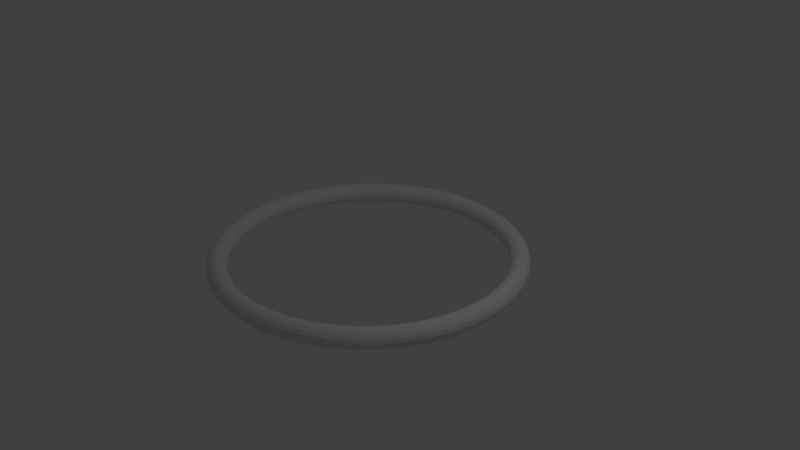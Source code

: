 # Source: ring.blend  (saved by Blender 2.78.0; exported with 4.5.12 LTS)
import bpy
from mathutils import Matrix  # noqa: F401  (used for matrix-valued properties, if any)

bpy.ops.wm.read_factory_settings(use_empty=True)
scene = bpy.context.scene
scene.name = 'Scene'

# ---- collections
col_collection_1 = bpy.data.collections.new('Collection 1'); scene.collection.children.link(col_collection_1)

# ---- world
world_world = bpy.data.worlds.new('World'); scene.world = world_world
world_world.color = (0.05088, 0.05088, 0.05088)
world_world.use_sun_shadow = False
world_world.sun_shadow_jitter_overblur = 0.0
world_world.cycles.sampling_method = 'MANUAL'

# ---- cameras
cam_camera = bpy.data.cameras.new('Camera')
cam_camera.clip_end = 100.0
cam_camera.lens = 35.0
cam_camera.sensor_width = 32.0
cam_camera.sensor_height = 18.0
cam_camera.ortho_scale = 7.314
cam_camera.dof.focus_distance = 0.0
cam_camera.dof.aperture_fstop = 128.0

# ---- lights
light_lamp = bpy.data.lights.new('Lamp', 'POINT')
light_lamp.transmission_factor = 0.0
light_lamp.cutoff_distance = 30.0
light_lamp.energy = 100.0
light_lamp.shadow_buffer_clip_start = 1.001
light_lamp.shadow_soft_size = 0.1
light_lamp.shadow_maximum_resolution = 0.006
light_lamp.use_absolute_resolution = True

# ---- meshes
me_torus_001 = bpy.data.meshes.new('Torus.001')
me_torus_001.from_pydata([(2.06, 0.0, 0.0), (2.05, 0.0, 0.04975), (2.022, 0.0, 0.09192), (1.98, 0.0, 0.1201), (1.93, 0.0, 0.13), (1.88, 0.0, 0.1201), (1.838, 0.0, 0.09192), (1.81, 0.0, 0.04975), (1.8, 0.0, 1.592e-17), (1.81, 0.0, -0.04975), (1.838, 0.0, -0.09192), (1.88, 0.0, -0.1201), (1.93, 0.0, -0.13), (1.98, 0.0, -0.1201), (2.022, 0.0, -0.09192), (2.05, 0.0, -0.04975), (2.041, 0.2805, 0.0), (2.031, 0.2792, 0.04975), (2.003, 0.2753, 0.09192), (1.961, 0.2696, 0.1201), (1.912, 0.2628, 0.13), (1.863, 0.256, 0.1201), (1.821, 0.2503, 0.09192), (1.793, 0.2464, 0.04975), (1.783, 0.2451, 1.592e-17), (1.793, 0.2464, -0.04975), (1.821, 0.2503, -0.09192), (1.863, 0.256, -0.1201), (1.912, 0.2628, -0.13), (1.961, 0.2696, -0.1201), (2.003, 0.2753, -0.09192), (2.031, 0.2792, -0.04975), (1.984, 0.5558, 0.0), (1.974, 0.5531, 0.04975), (1.947, 0.5455, 0.09192), (1.906, 0.5341, 0.1201), (1.858, 0.5207, 0.13), (1.811, 0.5073, 0.1201), (1.77, 0.4959, 0.09192), (1.743, 0.4883, 0.04975), (1.733, 0.4856, 1.592e-17), (1.743, 0.4883, -0.04975), (1.77, 0.4959, -0.09192), (1.811, 0.5073, -0.1201), (1.858, 0.5207, -0.13), (1.906, 0.5341, -0.1201), (1.947, 0.5455, -0.09192), (1.974, 0.5531, -0.04975), (1.889, 0.8207, 0.0), (1.88, 0.8168, 0.04975), (1.855, 0.8055, 0.09192), (1.816, 0.7887, 0.1201), (1.77, 0.7689, 0.13), (1.725, 0.7491, 0.1201), (1.686, 0.7323, 0.09192), (1.66, 0.7211, 0.04975), (1.651, 0.7171, 1.592e-17), (1.66, 0.7211, -0.04975), (1.686, 0.7323, -0.09192), (1.725, 0.7491, -0.1201), (1.77, 0.7689, -0.13), (1.816, 0.7887, -0.1201), (1.855, 0.8055, -0.09192), (1.88, 0.8168, -0.04975), (1.76, 1.07, 0.0), (1.752, 1.065, 0.04975), (1.728, 1.051, 0.09192), (1.692, 1.029, 0.1201), (1.649, 1.003, 0.13), (1.607, 0.9769, 0.1201), (1.57, 0.955, 0.09192), (1.546, 0.9404, 0.04975), (1.538, 0.9353, 1.592e-17), (1.546, 0.9404, -0.04975), (1.57, 0.955, -0.09192), (1.607, 0.9769, -0.1201), (1.649, 1.003, -0.13), (1.692, 1.029, -0.1201), (1.728, 1.051, -0.09192), (1.752, 1.065, -0.04975), (1.598, 1.3, 0.0), (1.59, 1.294, 0.04975), (1.568, 1.276, 0.09192), (1.536, 1.249, 0.1201), (1.497, 1.218, 0.13), (1.459, 1.187, 0.1201), (1.426, 1.16, 0.09192), (1.404, 1.142, 0.04975), (1.396, 1.136, 1.592e-17), (1.404, 1.142, -0.04975), (1.426, 1.16, -0.09192), (1.459, 1.187, -0.1201), (1.497, 1.218, -0.13), (1.536, 1.249, -0.1201), (1.568, 1.276, -0.09192), (1.59, 1.294, -0.04975), (1.406, 1.506, 0.0), (1.399, 1.498, 0.04975), (1.38, 1.478, 0.09192), (1.351, 1.447, 0.1201), (1.317, 1.411, 0.13), (1.283, 1.374, 0.1201), (1.255, 1.343, 0.09192), (1.235, 1.323, 0.04975), (1.229, 1.316, 1.592e-17), (1.235, 1.323, -0.04975), (1.255, 1.343, -0.09192), (1.283, 1.374, -0.1201), (1.317, 1.411, -0.13), (1.351, 1.447, -0.1201), (1.38, 1.478, -0.09192), (1.399, 1.498, -0.04975), (1.188, 1.683, 0.0), (1.182, 1.675, 0.04975), (1.166, 1.652, 0.09192), (1.142, 1.617, 0.1201), (1.113, 1.577, 0.13), (1.084, 1.536, 0.1201), (1.06, 1.502, 0.09192), (1.044, 1.479, 0.04975), (1.038, 1.471, 1.592e-17), (1.044, 1.479, -0.04975), (1.06, 1.502, -0.09192), (1.084, 1.536, -0.1201), (1.113, 1.577, -0.13), (1.142, 1.617, -0.1201), (1.166, 1.652, -0.09192), (1.182, 1.675, -0.04975), (0.9477, 1.829, 0.0), (0.9432, 1.82, 0.04975), (0.9302, 1.795, 0.09192), (0.9108, 1.758, 0.1201), (0.8879, 1.714, 0.13), (0.865, 1.669, 0.1201), (0.8456, 1.632, 0.09192), (0.8327, 1.607, 0.04975), (0.8281, 1.598, 1.592e-17), (0.8327, 1.607, -0.04975), (0.8456, 1.632, -0.09192), (0.865, 1.669, -0.1201), (0.8879, 1.714, -0.13), (0.9108, 1.758, -0.1201), (0.9302, 1.795, -0.09192), (0.9432, 1.82, -0.04975), (0.6899, 1.941, 0.0), (0.6865, 1.932, 0.04975), (0.6771, 1.905, 0.09192), (0.663, 1.865, 0.1201), (0.6463, 1.819, 0.13), (0.6297, 1.772, 0.1201), (0.6155, 1.732, 0.09192), (0.6061, 1.705, 0.04975), (0.6028, 1.696, 1.592e-17), (0.6061, 1.705, -0.04975), (0.6155, 1.732, -0.09192), (0.6297, 1.772, -0.1201), (0.6463, 1.819, -0.13), (0.663, 1.865, -0.1201), (0.6771, 1.905, -0.09192), (0.6865, 1.932, -0.04975), (0.4191, 2.017, 0.0), (0.4171, 2.007, 0.04975), (0.4114, 1.98, 0.09192), (0.4028, 1.938, 0.1201), (0.3927, 1.89, 0.13), (0.3825, 1.841, 0.1201), (0.374, 1.8, 0.09192), (0.3682, 1.772, 0.04975), (0.3662, 1.762, 1.592e-17), (0.3682, 1.772, -0.04975), (0.374, 1.8, -0.09192), (0.3825, 1.841, -0.1201), (0.3927, 1.89, -0.13), (0.4028, 1.938, -0.1201), (0.4114, 1.98, -0.09192), (0.4171, 2.007, -0.04975), (0.1406, 2.055, 0.0), (0.1399, 2.045, 0.04975), (0.138, 2.017, 0.09192), (0.1351, 1.975, 0.1201), (0.1317, 1.925, 0.13), (0.1283, 1.876, 0.1201), (0.1254, 1.834, 0.09192), (0.1235, 1.806, 0.04975), (0.1228, 1.796, 1.592e-17), (0.1235, 1.806, -0.04975), (0.1254, 1.834, -0.09192), (0.1283, 1.876, -0.1201), (0.1317, 1.925, -0.13), (0.1351, 1.975, -0.1201), (0.138, 2.017, -0.09192), (0.1399, 2.045, -0.04975), (-0.1406, 2.055, 0.0), (-0.1399, 2.045, 0.04975), (-0.138, 2.017, 0.09192), (-0.1351, 1.975, 0.1201), (-0.1317, 1.925, 0.13), (-0.1283, 1.876, 0.1201), (-0.1254, 1.834, 0.09192), (-0.1235, 1.806, 0.04975), (-0.1228, 1.796, 1.592e-17), (-0.1235, 1.806, -0.04975), (-0.1254, 1.834, -0.09192), (-0.1283, 1.876, -0.1201), (-0.1317, 1.925, -0.13), (-0.1351, 1.975, -0.1201), (-0.138, 2.017, -0.09192), (-0.1399, 2.045, -0.04975), (-0.4191, 2.017, 0.0), (-0.4171, 2.007, 0.04975), (-0.4114, 1.98, 0.09192), (-0.4028, 1.938, 0.1201), (-0.3927, 1.89, 0.13), (-0.3825, 1.841, 0.1201), (-0.374, 1.8, 0.09192), (-0.3682, 1.772, 0.04975), (-0.3662, 1.762, 1.592e-17), (-0.3682, 1.772, -0.04975), (-0.374, 1.8, -0.09192), (-0.3825, 1.841, -0.1201), (-0.3927, 1.89, -0.13), (-0.4028, 1.938, -0.1201), (-0.4114, 1.98, -0.09192), (-0.4171, 2.007, -0.04975), (-0.6899, 1.941, 0.0), (-0.6865, 1.932, 0.04975), (-0.6771, 1.905, 0.09192), (-0.663, 1.865, 0.1201), (-0.6463, 1.819, 0.13), (-0.6297, 1.772, 0.1201), (-0.6155, 1.732, 0.09192), (-0.6061, 1.705, 0.04975), (-0.6028, 1.696, 1.592e-17), (-0.6061, 1.705, -0.04975), (-0.6155, 1.732, -0.09192), (-0.6297, 1.772, -0.1201), (-0.6463, 1.819, -0.13), (-0.663, 1.865, -0.1201), (-0.6771, 1.905, -0.09192), (-0.6865, 1.932, -0.04975), (-0.9477, 1.829, 0.0), (-0.9432, 1.82, 0.04975), (-0.9302, 1.795, 0.09192), (-0.9108, 1.758, 0.1201), (-0.8879, 1.714, 0.13), (-0.865, 1.669, 0.1201), (-0.8456, 1.632, 0.09192), (-0.8327, 1.607, 0.04975), (-0.8281, 1.598, 1.592e-17), (-0.8327, 1.607, -0.04975), (-0.8456, 1.632, -0.09192), (-0.865, 1.669, -0.1201), (-0.8879, 1.714, -0.13), (-0.9108, 1.758, -0.1201), (-0.9302, 1.795, -0.09192), (-0.9432, 1.82, -0.04975), (-1.188, 1.683, 0.0), (-1.182, 1.675, 0.04975), (-1.166, 1.652, 0.09192), (-1.142, 1.617, 0.1201), (-1.113, 1.577, 0.13), (-1.084, 1.536, 0.1201), (-1.06, 1.502, 0.09192), (-1.044, 1.479, 0.04975), (-1.038, 1.471, 1.592e-17), (-1.044, 1.479, -0.04975), (-1.06, 1.502, -0.09192), (-1.084, 1.536, -0.1201), (-1.113, 1.577, -0.13), (-1.142, 1.617, -0.1201), (-1.166, 1.652, -0.09192), (-1.182, 1.675, -0.04975), (-1.406, 1.506, 0.0), (-1.399, 1.498, 0.04975), (-1.38, 1.478, 0.09192), (-1.351, 1.447, 0.1201), (-1.317, 1.411, 0.13), (-1.283, 1.374, 0.1201), (-1.255, 1.343, 0.09192), (-1.235, 1.323, 0.04975), (-1.229, 1.316, 1.592e-17), (-1.235, 1.323, -0.04975), (-1.255, 1.343, -0.09192), (-1.283, 1.374, -0.1201), (-1.317, 1.411, -0.13), (-1.351, 1.447, -0.1201), (-1.38, 1.478, -0.09192), (-1.399, 1.498, -0.04975), (-1.598, 1.3, 0.0), (-1.59, 1.294, 0.04975), (-1.568, 1.276, 0.09192), (-1.536, 1.249, 0.1201), (-1.497, 1.218, 0.13), (-1.459, 1.187, 0.1201), (-1.426, 1.16, 0.09192), (-1.404, 1.142, 0.04975), (-1.396, 1.136, 1.592e-17), (-1.404, 1.142, -0.04975), (-1.426, 1.16, -0.09192), (-1.459, 1.187, -0.1201), (-1.497, 1.218, -0.13), (-1.536, 1.249, -0.1201), (-1.568, 1.276, -0.09192), (-1.59, 1.294, -0.04975), (-1.76, 1.07, 0.0), (-1.752, 1.065, 0.04975), (-1.728, 1.051, 0.09192), (-1.692, 1.029, 0.1201), (-1.649, 1.003, 0.13), (-1.607, 0.9769, 0.1201), (-1.57, 0.955, 0.09192), (-1.546, 0.9404, 0.04975), (-1.538, 0.9353, 1.592e-17), (-1.546, 0.9404, -0.04975), (-1.57, 0.955, -0.09192), (-1.607, 0.9769, -0.1201), (-1.649, 1.003, -0.13), (-1.692, 1.029, -0.1201), (-1.728, 1.051, -0.09192), (-1.752, 1.065, -0.04975), (-1.889, 0.8207, 0.0), (-1.88, 0.8168, 0.04975), (-1.855, 0.8055, 0.09192), (-1.816, 0.7887, 0.1201), (-1.77, 0.7689, 0.13), (-1.725, 0.7491, 0.1201), (-1.686, 0.7323, 0.09192), (-1.66, 0.7211, 0.04975), (-1.651, 0.7171, 1.592e-17), (-1.66, 0.7211, -0.04975), (-1.686, 0.7323, -0.09192), (-1.725, 0.7491, -0.1201), (-1.77, 0.7689, -0.13), (-1.816, 0.7887, -0.1201), (-1.855, 0.8055, -0.09192), (-1.88, 0.8168, -0.04975), (-1.984, 0.5558, 0.0), (-1.974, 0.5531, 0.04975), (-1.947, 0.5455, 0.09192), (-1.906, 0.5341, 0.1201), (-1.858, 0.5207, 0.13), (-1.811, 0.5073, 0.1201), (-1.77, 0.4959, 0.09192), (-1.743, 0.4883, 0.04975), (-1.733, 0.4856, 1.592e-17), (-1.743, 0.4883, -0.04975), (-1.77, 0.4959, -0.09192), (-1.811, 0.5073, -0.1201), (-1.858, 0.5207, -0.13), (-1.906, 0.5341, -0.1201), (-1.947, 0.5455, -0.09192), (-1.974, 0.5531, -0.04975), (-2.041, 0.2805, 0.0), (-2.031, 0.2792, 0.04975), (-2.003, 0.2753, 0.09192), (-1.961, 0.2696, 0.1201), (-1.912, 0.2628, 0.13), (-1.863, 0.256, 0.1201), (-1.821, 0.2503, 0.09192), (-1.793, 0.2464, 0.04975), (-1.783, 0.2451, 1.592e-17), (-1.793, 0.2464, -0.04975), (-1.821, 0.2503, -0.09192), (-1.863, 0.256, -0.1201), (-1.912, 0.2628, -0.13), (-1.961, 0.2696, -0.1201), (-2.003, 0.2753, -0.09192), (-2.031, 0.2792, -0.04975), (-2.06, 1.801e-07, 0.0), (-2.05, 1.792e-07, 0.04975), (-2.022, 1.768e-07, 0.09192), (-1.98, 1.731e-07, 0.1201), (-1.93, 1.687e-07, 0.13), (-1.88, 1.644e-07, 0.1201), (-1.838, 1.607e-07, 0.09192), (-1.81, 1.582e-07, 0.04975), (-1.8, 1.574e-07, 1.592e-17), (-1.81, 1.582e-07, -0.04975), (-1.838, 1.607e-07, -0.09192), (-1.88, 1.644e-07, -0.1201), (-1.93, 1.687e-07, -0.13), (-1.98, 1.731e-07, -0.1201), (-2.022, 1.768e-07, -0.09192), (-2.05, 1.792e-07, -0.04975), (-2.041, -0.2805, 0.0), (-2.031, -0.2792, 0.04975), (-2.003, -0.2753, 0.09192), (-1.961, -0.2696, 0.1201), (-1.912, -0.2628, 0.13), (-1.863, -0.256, 0.1201), (-1.821, -0.2503, 0.09192), (-1.793, -0.2464, 0.04975), (-1.783, -0.2451, 1.592e-17), (-1.793, -0.2464, -0.04975), (-1.821, -0.2503, -0.09192), (-1.863, -0.256, -0.1201), (-1.912, -0.2628, -0.13), (-1.961, -0.2696, -0.1201), (-2.003, -0.2753, -0.09192), (-2.031, -0.2792, -0.04975), (-1.984, -0.5558, 0.0), (-1.974, -0.5531, 0.04975), (-1.947, -0.5455, 0.09192), (-1.906, -0.5341, 0.1201), (-1.858, -0.5207, 0.13), (-1.811, -0.5073, 0.1201), (-1.77, -0.4959, 0.09192), (-1.743, -0.4883, 0.04975), (-1.733, -0.4856, 1.592e-17), (-1.743, -0.4883, -0.04975), (-1.77, -0.4959, -0.09192), (-1.811, -0.5073, -0.1201), (-1.858, -0.5207, -0.13), (-1.906, -0.5341, -0.1201), (-1.947, -0.5455, -0.09192), (-1.974, -0.5531, -0.04975), (-1.889, -0.8207, 0.0), (-1.88, -0.8168, 0.04975), (-1.855, -0.8055, 0.09192), (-1.816, -0.7887, 0.1201), (-1.77, -0.7689, 0.13), (-1.725, -0.7491, 0.1201), (-1.686, -0.7323, 0.09192), (-1.66, -0.7211, 0.04975), (-1.651, -0.7171, 1.592e-17), (-1.66, -0.7211, -0.04975), (-1.686, -0.7323, -0.09192), (-1.725, -0.7491, -0.1201), (-1.77, -0.7689, -0.13), (-1.816, -0.7887, -0.1201), (-1.855, -0.8055, -0.09192), (-1.88, -0.8168, -0.04975), (-1.76, -1.07, 0.0), (-1.752, -1.065, 0.04975), (-1.728, -1.051, 0.09192), (-1.692, -1.029, 0.1201), (-1.649, -1.003, 0.13), (-1.607, -0.9769, 0.1201), (-1.57, -0.955, 0.09192), (-1.546, -0.9404, 0.04975), (-1.538, -0.9353, 1.592e-17), (-1.546, -0.9404, -0.04975), (-1.57, -0.955, -0.09192), (-1.607, -0.9769, -0.1201), (-1.649, -1.003, -0.13), (-1.692, -1.029, -0.1201), (-1.728, -1.051, -0.09192), (-1.752, -1.065, -0.04975), (-1.598, -1.3, 0.0), (-1.59, -1.294, 0.04975), (-1.568, -1.276, 0.09192), (-1.536, -1.249, 0.1201), (-1.497, -1.218, 0.13), (-1.459, -1.187, 0.1201), (-1.426, -1.16, 0.09192), (-1.404, -1.142, 0.04975), (-1.396, -1.136, 1.592e-17), (-1.404, -1.142, -0.04975), (-1.426, -1.16, -0.09192), (-1.459, -1.187, -0.1201), (-1.497, -1.218, -0.13), (-1.536, -1.249, -0.1201), (-1.568, -1.276, -0.09192), (-1.59, -1.294, -0.04975), (-1.406, -1.506, 0.0), (-1.399, -1.498, 0.04975), (-1.38, -1.478, 0.09192), (-1.351, -1.447, 0.1201), (-1.317, -1.411, 0.13), (-1.283, -1.374, 0.1201), (-1.255, -1.343, 0.09192), (-1.235, -1.323, 0.04975), (-1.229, -1.316, 1.592e-17), (-1.235, -1.323, -0.04975), (-1.255, -1.343, -0.09192), (-1.283, -1.374, -0.1201), (-1.317, -1.411, -0.13), (-1.351, -1.447, -0.1201), (-1.38, -1.478, -0.09192), (-1.399, -1.498, -0.04975), (-1.188, -1.683, 0.0), (-1.182, -1.675, 0.04975), (-1.166, -1.652, 0.09192), (-1.142, -1.617, 0.1201), (-1.113, -1.577, 0.13), (-1.084, -1.536, 0.1201), (-1.06, -1.502, 0.09192), (-1.044, -1.479, 0.04975), (-1.038, -1.471, 1.592e-17), (-1.044, -1.479, -0.04975), (-1.06, -1.502, -0.09192), (-1.084, -1.536, -0.1201), (-1.113, -1.577, -0.13), (-1.142, -1.617, -0.1201), (-1.166, -1.652, -0.09192), (-1.182, -1.675, -0.04975), (-0.9477, -1.829, 0.0), (-0.9432, -1.82, 0.04975), (-0.9302, -1.795, 0.09192), (-0.9108, -1.758, 0.1201), (-0.8879, -1.714, 0.13), (-0.865, -1.669, 0.1201), (-0.8456, -1.632, 0.09192), (-0.8327, -1.607, 0.04975), (-0.8281, -1.598, 1.592e-17), (-0.8327, -1.607, -0.04975), (-0.8456, -1.632, -0.09192), (-0.865, -1.669, -0.1201), (-0.8879, -1.714, -0.13), (-0.9108, -1.758, -0.1201), (-0.9302, -1.795, -0.09192), (-0.9432, -1.82, -0.04975), (-0.6899, -1.941, 0.0), (-0.6865, -1.932, 0.04975), (-0.6771, -1.905, 0.09192), (-0.663, -1.865, 0.1201), (-0.6463, -1.819, 0.13), (-0.6297, -1.772, 0.1201), (-0.6155, -1.732, 0.09192), (-0.6061, -1.705, 0.04975), (-0.6028, -1.696, 1.592e-17), (-0.6061, -1.705, -0.04975), (-0.6155, -1.732, -0.09192), (-0.6297, -1.772, -0.1201), (-0.6463, -1.819, -0.13), (-0.663, -1.865, -0.1201), (-0.6771, -1.905, -0.09192), (-0.6865, -1.932, -0.04975), (-0.4191, -2.017, 0.0), (-0.4171, -2.007, 0.04975), (-0.4114, -1.98, 0.09192), (-0.4028, -1.938, 0.1201), (-0.3927, -1.89, 0.13), (-0.3825, -1.841, 0.1201), (-0.374, -1.8, 0.09192), (-0.3682, -1.772, 0.04975), (-0.3662, -1.762, 1.592e-17), (-0.3682, -1.772, -0.04975), (-0.374, -1.8, -0.09192), (-0.3825, -1.841, -0.1201), (-0.3927, -1.89, -0.13), (-0.4028, -1.938, -0.1201), (-0.4114, -1.98, -0.09192), (-0.4171, -2.007, -0.04975), (-0.1406, -2.055, 0.0), (-0.1399, -2.045, 0.04975), (-0.138, -2.017, 0.09192), (-0.1351, -1.975, 0.1201), (-0.1317, -1.925, 0.13), (-0.1283, -1.876, 0.1201), (-0.1254, -1.834, 0.09192), (-0.1235, -1.806, 0.04975), (-0.1228, -1.796, 1.592e-17), (-0.1235, -1.806, -0.04975), (-0.1254, -1.834, -0.09192), (-0.1283, -1.876, -0.1201), (-0.1317, -1.925, -0.13), (-0.1351, -1.975, -0.1201), (-0.138, -2.017, -0.09192), (-0.1399, -2.045, -0.04975), (0.1406, -2.055, 0.0), (0.1399, -2.045, 0.04975), (0.138, -2.017, 0.09192), (0.1351, -1.975, 0.1201), (0.1317, -1.925, 0.13), (0.1283, -1.876, 0.1201), (0.1254, -1.834, 0.09192), (0.1235, -1.806, 0.04975), (0.1228, -1.796, 1.592e-17), (0.1235, -1.806, -0.04975), (0.1254, -1.834, -0.09192), (0.1283, -1.876, -0.1201), (0.1317, -1.925, -0.13), (0.1351, -1.975, -0.1201), (0.138, -2.017, -0.09192), (0.1399, -2.045, -0.04975), (0.4191, -2.017, 0.0), (0.4171, -2.007, 0.04975), (0.4114, -1.98, 0.09192), (0.4028, -1.938, 0.1201), (0.3927, -1.89, 0.13), (0.3825, -1.841, 0.1201), (0.374, -1.8, 0.09192), (0.3682, -1.772, 0.04975), (0.3662, -1.762, 1.592e-17), (0.3682, -1.772, -0.04975), (0.374, -1.8, -0.09192), (0.3825, -1.841, -0.1201), (0.3927, -1.89, -0.13), (0.4028, -1.938, -0.1201), (0.4114, -1.98, -0.09192), (0.4171, -2.007, -0.04975), (0.6899, -1.941, 0.0), (0.6865, -1.932, 0.04975), (0.6771, -1.905, 0.09192), (0.663, -1.865, 0.1201), (0.6463, -1.819, 0.13), (0.6297, -1.772, 0.1201), (0.6155, -1.732, 0.09192), (0.6061, -1.705, 0.04975), (0.6028, -1.696, 1.592e-17), (0.6061, -1.705, -0.04975), (0.6155, -1.732, -0.09192), (0.6297, -1.772, -0.1201), (0.6463, -1.819, -0.13), (0.663, -1.865, -0.1201), (0.6771, -1.905, -0.09192), (0.6865, -1.932, -0.04975), (0.9477, -1.829, 0.0), (0.9432, -1.82, 0.04975), (0.9302, -1.795, 0.09192), (0.9108, -1.758, 0.1201), (0.8879, -1.714, 0.13), (0.865, -1.669, 0.1201), (0.8456, -1.632, 0.09192), (0.8327, -1.607, 0.04975), (0.8281, -1.598, 1.592e-17), (0.8327, -1.607, -0.04975), (0.8456, -1.632, -0.09192), (0.865, -1.669, -0.1201), (0.8879, -1.714, -0.13), (0.9108, -1.758, -0.1201), (0.9302, -1.795, -0.09192), (0.9432, -1.82, -0.04975), (1.188, -1.683, 0.0), (1.182, -1.675, 0.04975), (1.166, -1.652, 0.09192), (1.142, -1.617, 0.1201), (1.113, -1.577, 0.13), (1.084, -1.536, 0.1201), (1.06, -1.502, 0.09192), (1.044, -1.479, 0.04975), (1.038, -1.471, 1.592e-17), (1.044, -1.479, -0.04975), (1.06, -1.502, -0.09192), (1.084, -1.536, -0.1201), (1.113, -1.577, -0.13), (1.142, -1.617, -0.1201), (1.166, -1.652, -0.09192), (1.182, -1.675, -0.04975), (1.406, -1.506, 0.0), (1.399, -1.498, 0.04975), (1.38, -1.478, 0.09192), (1.351, -1.447, 0.1201), (1.317, -1.411, 0.13), (1.283, -1.374, 0.1201), (1.255, -1.343, 0.09192), (1.235, -1.323, 0.04975), (1.229, -1.316, 1.592e-17), (1.235, -1.323, -0.04975), (1.255, -1.343, -0.09192), (1.283, -1.374, -0.1201), (1.317, -1.411, -0.13), (1.351, -1.447, -0.1201), (1.38, -1.478, -0.09192), (1.399, -1.498, -0.04975), (1.598, -1.3, 0.0), (1.59, -1.294, 0.04975), (1.568, -1.276, 0.09192), (1.536, -1.249, 0.1201), (1.497, -1.218, 0.13), (1.459, -1.187, 0.1201), (1.426, -1.16, 0.09192), (1.404, -1.142, 0.04975), (1.396, -1.136, 1.592e-17), (1.404, -1.142, -0.04975), (1.426, -1.16, -0.09192), (1.459, -1.187, -0.1201), (1.497, -1.218, -0.13), (1.536, -1.249, -0.1201), (1.568, -1.276, -0.09192), (1.59, -1.294, -0.04975), (1.76, -1.07, 0.0), (1.752, -1.065, 0.04975), (1.728, -1.051, 0.09192), (1.692, -1.029, 0.1201), (1.649, -1.003, 0.13), (1.607, -0.9769, 0.1201), (1.57, -0.955, 0.09192), (1.546, -0.9404, 0.04975), (1.538, -0.9353, 1.592e-17), (1.546, -0.9404, -0.04975), (1.57, -0.955, -0.09192), (1.607, -0.9769, -0.1201), (1.649, -1.003, -0.13), (1.692, -1.029, -0.1201), (1.728, -1.051, -0.09192), (1.752, -1.065, -0.04975), (1.889, -0.8207, 0.0), (1.88, -0.8168, 0.04975), (1.855, -0.8055, 0.09192), (1.816, -0.7887, 0.1201), (1.77, -0.7689, 0.13), (1.725, -0.7491, 0.1201), (1.686, -0.7323, 0.09192), (1.66, -0.7211, 0.04975), (1.651, -0.7171, 1.592e-17), (1.66, -0.7211, -0.04975), (1.686, -0.7323, -0.09192), (1.725, -0.7491, -0.1201), (1.77, -0.7689, -0.13), (1.816, -0.7887, -0.1201), (1.855, -0.8055, -0.09192), (1.88, -0.8168, -0.04975), (1.984, -0.5558, 0.0), (1.974, -0.5531, 0.04975), (1.947, -0.5455, 0.09192), (1.906, -0.5341, 0.1201), (1.858, -0.5207, 0.13), (1.811, -0.5073, 0.1201), (1.77, -0.4959, 0.09192), (1.743, -0.4883, 0.04975), (1.733, -0.4856, 1.592e-17), (1.743, -0.4883, -0.04975), (1.77, -0.4959, -0.09192), (1.811, -0.5073, -0.1201), (1.858, -0.5207, -0.13), (1.906, -0.5341, -0.1201), (1.947, -0.5455, -0.09192), (1.974, -0.5531, -0.04975), (2.041, -0.2805, 0.0), (2.031, -0.2792, 0.04975), (2.003, -0.2753, 0.09192), (1.961, -0.2696, 0.1201), (1.912, -0.2628, 0.13), (1.863, -0.256, 0.1201), (1.821, -0.2503, 0.09192), (1.793, -0.2464, 0.04975), (1.783, -0.2451, 1.592e-17), (1.793, -0.2464, -0.04975), (1.821, -0.2503, -0.09192), (1.863, -0.256, -0.1201), (1.912, -0.2628, -0.13), (1.961, -0.2696, -0.1201), (2.003, -0.2753, -0.09192), (2.031, -0.2792, -0.04975)], [], [(0, 16, 17, 1), (1, 17, 18, 2), (2, 18, 19, 3), (3, 19, 20, 4), (4, 20, 21, 5), (5, 21, 22, 6), (6, 22, 23, 7), (7, 23, 24, 8), (8, 24, 25, 9), (9, 25, 26, 10), (10, 26, 27, 11), (11, 27, 28, 12), (12, 28, 29, 13), (13, 29, 30, 14), (14, 30, 31, 15), (0, 15, 31, 16), (16, 32, 33, 17), (17, 33, 34, 18), (18, 34, 35, 19), (19, 35, 36, 20), (20, 36, 37, 21), (21, 37, 38, 22), (22, 38, 39, 23), (23, 39, 40, 24), (24, 40, 41, 25), (25, 41, 42, 26), (26, 42, 43, 27), (27, 43, 44, 28), (28, 44, 45, 29), (29, 45, 46, 30), (30, 46, 47, 31), (31, 47, 32, 16), (32, 48, 49, 33), (33, 49, 50, 34), (34, 50, 51, 35), (35, 51, 52, 36), (36, 52, 53, 37), (37, 53, 54, 38), (38, 54, 55, 39), (39, 55, 56, 40), (40, 56, 57, 41), (41, 57, 58, 42), (42, 58, 59, 43), (43, 59, 60, 44), (44, 60, 61, 45), (45, 61, 62, 46), (46, 62, 63, 47), (47, 63, 48, 32), (48, 64, 65, 49), (49, 65, 66, 50), (50, 66, 67, 51), (51, 67, 68, 52), (52, 68, 69, 53), (53, 69, 70, 54), (54, 70, 71, 55), (55, 71, 72, 56), (56, 72, 73, 57), (57, 73, 74, 58), (58, 74, 75, 59), (59, 75, 76, 60), (60, 76, 77, 61), (61, 77, 78, 62), (62, 78, 79, 63), (63, 79, 64, 48), (64, 80, 81, 65), (65, 81, 82, 66), (66, 82, 83, 67), (67, 83, 84, 68), (68, 84, 85, 69), (69, 85, 86, 70), (70, 86, 87, 71), (71, 87, 88, 72), (72, 88, 89, 73), (73, 89, 90, 74), (74, 90, 91, 75), (75, 91, 92, 76), (76, 92, 93, 77), (77, 93, 94, 78), (78, 94, 95, 79), (79, 95, 80, 64), (80, 96, 97, 81), (81, 97, 98, 82), (82, 98, 99, 83), (83, 99, 100, 84), (84, 100, 101, 85), (85, 101, 102, 86), (86, 102, 103, 87), (87, 103, 104, 88), (88, 104, 105, 89), (89, 105, 106, 90), (90, 106, 107, 91), (91, 107, 108, 92), (92, 108, 109, 93), (93, 109, 110, 94), (94, 110, 111, 95), (95, 111, 96, 80), (96, 112, 113, 97), (97, 113, 114, 98), (98, 114, 115, 99), (99, 115, 116, 100), (100, 116, 117, 101), (101, 117, 118, 102), (102, 118, 119, 103), (103, 119, 120, 104), (104, 120, 121, 105), (105, 121, 122, 106), (106, 122, 123, 107), (107, 123, 124, 108), (108, 124, 125, 109), (109, 125, 126, 110), (110, 126, 127, 111), (111, 127, 112, 96), (112, 128, 129, 113), (113, 129, 130, 114), (114, 130, 131, 115), (115, 131, 132, 116), (116, 132, 133, 117), (117, 133, 134, 118), (118, 134, 135, 119), (119, 135, 136, 120), (120, 136, 137, 121), (121, 137, 138, 122), (122, 138, 139, 123), (123, 139, 140, 124), (124, 140, 141, 125), (125, 141, 142, 126), (126, 142, 143, 127), (127, 143, 128, 112), (128, 144, 145, 129), (129, 145, 146, 130), (130, 146, 147, 131), (131, 147, 148, 132), (132, 148, 149, 133), (133, 149, 150, 134), (134, 150, 151, 135), (135, 151, 152, 136), (136, 152, 153, 137), (137, 153, 154, 138), (138, 154, 155, 139), (139, 155, 156, 140), (140, 156, 157, 141), (141, 157, 158, 142), (142, 158, 159, 143), (143, 159, 144, 128), (144, 160, 161, 145), (145, 161, 162, 146), (146, 162, 163, 147), (147, 163, 164, 148), (148, 164, 165, 149), (149, 165, 166, 150), (150, 166, 167, 151), (151, 167, 168, 152), (152, 168, 169, 153), (153, 169, 170, 154), (154, 170, 171, 155), (155, 171, 172, 156), (156, 172, 173, 157), (157, 173, 174, 158), (158, 174, 175, 159), (159, 175, 160, 144), (160, 176, 177, 161), (161, 177, 178, 162), (162, 178, 179, 163), (163, 179, 180, 164), (164, 180, 181, 165), (165, 181, 182, 166), (166, 182, 183, 167), (167, 183, 184, 168), (168, 184, 185, 169), (169, 185, 186, 170), (170, 186, 187, 171), (171, 187, 188, 172), (172, 188, 189, 173), (173, 189, 190, 174), (174, 190, 191, 175), (175, 191, 176, 160), (176, 192, 193, 177), (177, 193, 194, 178), (178, 194, 195, 179), (179, 195, 196, 180), (180, 196, 197, 181), (181, 197, 198, 182), (182, 198, 199, 183), (183, 199, 200, 184), (184, 200, 201, 185), (185, 201, 202, 186), (186, 202, 203, 187), (187, 203, 204, 188), (188, 204, 205, 189), (189, 205, 206, 190), (190, 206, 207, 191), (191, 207, 192, 176), (192, 208, 209, 193), (193, 209, 210, 194), (194, 210, 211, 195), (195, 211, 212, 196), (196, 212, 213, 197), (197, 213, 214, 198), (198, 214, 215, 199), (199, 215, 216, 200), (200, 216, 217, 201), (201, 217, 218, 202), (202, 218, 219, 203), (203, 219, 220, 204), (204, 220, 221, 205), (205, 221, 222, 206), (206, 222, 223, 207), (207, 223, 208, 192), (208, 224, 225, 209), (209, 225, 226, 210), (210, 226, 227, 211), (211, 227, 228, 212), (212, 228, 229, 213), (213, 229, 230, 214), (214, 230, 231, 215), (215, 231, 232, 216), (216, 232, 233, 217), (217, 233, 234, 218), (218, 234, 235, 219), (219, 235, 236, 220), (220, 236, 237, 221), (221, 237, 238, 222), (222, 238, 239, 223), (223, 239, 224, 208), (224, 240, 241, 225), (225, 241, 242, 226), (226, 242, 243, 227), (227, 243, 244, 228), (228, 244, 245, 229), (229, 245, 246, 230), (230, 246, 247, 231), (231, 247, 248, 232), (232, 248, 249, 233), (233, 249, 250, 234), (234, 250, 251, 235), (235, 251, 252, 236), (236, 252, 253, 237), (237, 253, 254, 238), (238, 254, 255, 239), (239, 255, 240, 224), (240, 256, 257, 241), (241, 257, 258, 242), (242, 258, 259, 243), (243, 259, 260, 244), (244, 260, 261, 245), (245, 261, 262, 246), (246, 262, 263, 247), (247, 263, 264, 248), (248, 264, 265, 249), (249, 265, 266, 250), (250, 266, 267, 251), (251, 267, 268, 252), (252, 268, 269, 253), (253, 269, 270, 254), (254, 270, 271, 255), (255, 271, 256, 240), (256, 272, 273, 257), (257, 273, 274, 258), (258, 274, 275, 259), (259, 275, 276, 260), (260, 276, 277, 261), (261, 277, 278, 262), (262, 278, 279, 263), (263, 279, 280, 264), (264, 280, 281, 265), (265, 281, 282, 266), (266, 282, 283, 267), (267, 283, 284, 268), (268, 284, 285, 269), (269, 285, 286, 270), (270, 286, 287, 271), (271, 287, 272, 256), (272, 288, 289, 273), (273, 289, 290, 274), (274, 290, 291, 275), (275, 291, 292, 276), (276, 292, 293, 277), (277, 293, 294, 278), (278, 294, 295, 279), (279, 295, 296, 280), (280, 296, 297, 281), (281, 297, 298, 282), (282, 298, 299, 283), (283, 299, 300, 284), (284, 300, 301, 285), (285, 301, 302, 286), (286, 302, 303, 287), (287, 303, 288, 272), (288, 304, 305, 289), (289, 305, 306, 290), (290, 306, 307, 291), (291, 307, 308, 292), (292, 308, 309, 293), (293, 309, 310, 294), (294, 310, 311, 295), (295, 311, 312, 296), (296, 312, 313, 297), (297, 313, 314, 298), (298, 314, 315, 299), (299, 315, 316, 300), (300, 316, 317, 301), (301, 317, 318, 302), (302, 318, 319, 303), (303, 319, 304, 288), (304, 320, 321, 305), (305, 321, 322, 306), (306, 322, 323, 307), (307, 323, 324, 308), (308, 324, 325, 309), (309, 325, 326, 310), (310, 326, 327, 311), (311, 327, 328, 312), (312, 328, 329, 313), (313, 329, 330, 314), (314, 330, 331, 315), (315, 331, 332, 316), (316, 332, 333, 317), (317, 333, 334, 318), (318, 334, 335, 319), (319, 335, 320, 304), (320, 336, 337, 321), (321, 337, 338, 322), (322, 338, 339, 323), (323, 339, 340, 324), (324, 340, 341, 325), (325, 341, 342, 326), (326, 342, 343, 327), (327, 343, 344, 328), (328, 344, 345, 329), (329, 345, 346, 330), (330, 346, 347, 331), (331, 347, 348, 332), (332, 348, 349, 333), (333, 349, 350, 334), (334, 350, 351, 335), (335, 351, 336, 320), (336, 352, 353, 337), (337, 353, 354, 338), (338, 354, 355, 339), (339, 355, 356, 340), (340, 356, 357, 341), (341, 357, 358, 342), (342, 358, 359, 343), (343, 359, 360, 344), (344, 360, 361, 345), (345, 361, 362, 346), (346, 362, 363, 347), (347, 363, 364, 348), (348, 364, 365, 349), (349, 365, 366, 350), (350, 366, 367, 351), (351, 367, 352, 336), (352, 368, 369, 353), (353, 369, 370, 354), (354, 370, 371, 355), (355, 371, 372, 356), (356, 372, 373, 357), (357, 373, 374, 358), (358, 374, 375, 359), (359, 375, 376, 360), (360, 376, 377, 361), (361, 377, 378, 362), (362, 378, 379, 363), (363, 379, 380, 364), (364, 380, 381, 365), (365, 381, 382, 366), (366, 382, 383, 367), (367, 383, 368, 352), (368, 384, 385, 369), (369, 385, 386, 370), (370, 386, 387, 371), (371, 387, 388, 372), (372, 388, 389, 373), (373, 389, 390, 374), (374, 390, 391, 375), (375, 391, 392, 376), (376, 392, 393, 377), (377, 393, 394, 378), (378, 394, 395, 379), (379, 395, 396, 380), (380, 396, 397, 381), (381, 397, 398, 382), (382, 398, 399, 383), (383, 399, 384, 368), (384, 400, 401, 385), (385, 401, 402, 386), (386, 402, 403, 387), (387, 403, 404, 388), (388, 404, 405, 389), (389, 405, 406, 390), (390, 406, 407, 391), (391, 407, 408, 392), (392, 408, 409, 393), (393, 409, 410, 394), (394, 410, 411, 395), (395, 411, 412, 396), (396, 412, 413, 397), (397, 413, 414, 398), (398, 414, 415, 399), (399, 415, 400, 384), (400, 416, 417, 401), (401, 417, 418, 402), (402, 418, 419, 403), (403, 419, 420, 404), (404, 420, 421, 405), (405, 421, 422, 406), (406, 422, 423, 407), (407, 423, 424, 408), (408, 424, 425, 409), (409, 425, 426, 410), (410, 426, 427, 411), (411, 427, 428, 412), (412, 428, 429, 413), (413, 429, 430, 414), (414, 430, 431, 415), (415, 431, 416, 400), (416, 432, 433, 417), (417, 433, 434, 418), (418, 434, 435, 419), (419, 435, 436, 420), (420, 436, 437, 421), (421, 437, 438, 422), (422, 438, 439, 423), (423, 439, 440, 424), (424, 440, 441, 425), (425, 441, 442, 426), (426, 442, 443, 427), (427, 443, 444, 428), (428, 444, 445, 429), (429, 445, 446, 430), (430, 446, 447, 431), (431, 447, 432, 416), (432, 448, 449, 433), (433, 449, 450, 434), (434, 450, 451, 435), (435, 451, 452, 436), (436, 452, 453, 437), (437, 453, 454, 438), (438, 454, 455, 439), (439, 455, 456, 440), (440, 456, 457, 441), (441, 457, 458, 442), (442, 458, 459, 443), (443, 459, 460, 444), (444, 460, 461, 445), (445, 461, 462, 446), (446, 462, 463, 447), (447, 463, 448, 432), (448, 464, 465, 449), (449, 465, 466, 450), (450, 466, 467, 451), (451, 467, 468, 452), (452, 468, 469, 453), (453, 469, 470, 454), (454, 470, 471, 455), (455, 471, 472, 456), (456, 472, 473, 457), (457, 473, 474, 458), (458, 474, 475, 459), (459, 475, 476, 460), (460, 476, 477, 461), (461, 477, 478, 462), (462, 478, 479, 463), (463, 479, 464, 448), (464, 480, 481, 465), (465, 481, 482, 466), (466, 482, 483, 467), (467, 483, 484, 468), (468, 484, 485, 469), (469, 485, 486, 470), (470, 486, 487, 471), (471, 487, 488, 472), (472, 488, 489, 473), (473, 489, 490, 474), (474, 490, 491, 475), (475, 491, 492, 476), (476, 492, 493, 477), (477, 493, 494, 478), (478, 494, 495, 479), (479, 495, 480, 464), (480, 496, 497, 481), (481, 497, 498, 482), (482, 498, 499, 483), (483, 499, 500, 484), (484, 500, 501, 485), (485, 501, 502, 486), (486, 502, 503, 487), (487, 503, 504, 488), (488, 504, 505, 489), (489, 505, 506, 490), (490, 506, 507, 491), (491, 507, 508, 492), (492, 508, 509, 493), (493, 509, 510, 494), (494, 510, 511, 495), (495, 511, 496, 480), (496, 512, 513, 497), (497, 513, 514, 498), (498, 514, 515, 499), (499, 515, 516, 500), (500, 516, 517, 501), (501, 517, 518, 502), (502, 518, 519, 503), (503, 519, 520, 504), (504, 520, 521, 505), (505, 521, 522, 506), (506, 522, 523, 507), (507, 523, 524, 508), (508, 524, 525, 509), (509, 525, 526, 510), (510, 526, 527, 511), (511, 527, 512, 496), (512, 528, 529, 513), (513, 529, 530, 514), (514, 530, 531, 515), (515, 531, 532, 516), (516, 532, 533, 517), (517, 533, 534, 518), (518, 534, 535, 519), (519, 535, 536, 520), (520, 536, 537, 521), (521, 537, 538, 522), (522, 538, 539, 523), (523, 539, 540, 524), (524, 540, 541, 525), (525, 541, 542, 526), (526, 542, 543, 527), (527, 543, 528, 512), (528, 544, 545, 529), (529, 545, 546, 530), (530, 546, 547, 531), (531, 547, 548, 532), (532, 548, 549, 533), (533, 549, 550, 534), (534, 550, 551, 535), (535, 551, 552, 536), (536, 552, 553, 537), (537, 553, 554, 538), (538, 554, 555, 539), (539, 555, 556, 540), (540, 556, 557, 541), (541, 557, 558, 542), (542, 558, 559, 543), (543, 559, 544, 528), (544, 560, 561, 545), (545, 561, 562, 546), (546, 562, 563, 547), (547, 563, 564, 548), (548, 564, 565, 549), (549, 565, 566, 550), (550, 566, 567, 551), (551, 567, 568, 552), (552, 568, 569, 553), (553, 569, 570, 554), (554, 570, 571, 555), (555, 571, 572, 556), (556, 572, 573, 557), (557, 573, 574, 558), (558, 574, 575, 559), (559, 575, 560, 544), (560, 576, 577, 561), (561, 577, 578, 562), (562, 578, 579, 563), (563, 579, 580, 564), (564, 580, 581, 565), (565, 581, 582, 566), (566, 582, 583, 567), (567, 583, 584, 568), (568, 584, 585, 569), (569, 585, 586, 570), (570, 586, 587, 571), (571, 587, 588, 572), (572, 588, 589, 573), (573, 589, 590, 574), (574, 590, 591, 575), (575, 591, 576, 560), (576, 592, 593, 577), (577, 593, 594, 578), (578, 594, 595, 579), (579, 595, 596, 580), (580, 596, 597, 581), (581, 597, 598, 582), (582, 598, 599, 583), (583, 599, 600, 584), (584, 600, 601, 585), (585, 601, 602, 586), (586, 602, 603, 587), (587, 603, 604, 588), (588, 604, 605, 589), (589, 605, 606, 590), (590, 606, 607, 591), (591, 607, 592, 576), (592, 608, 609, 593), (593, 609, 610, 594), (594, 610, 611, 595), (595, 611, 612, 596), (596, 612, 613, 597), (597, 613, 614, 598), (598, 614, 615, 599), (599, 615, 616, 600), (600, 616, 617, 601), (601, 617, 618, 602), (602, 618, 619, 603), (603, 619, 620, 604), (604, 620, 621, 605), (605, 621, 622, 606), (606, 622, 623, 607), (607, 623, 608, 592), (608, 624, 625, 609), (609, 625, 626, 610), (610, 626, 627, 611), (611, 627, 628, 612), (612, 628, 629, 613), (613, 629, 630, 614), (614, 630, 631, 615), (615, 631, 632, 616), (616, 632, 633, 617), (617, 633, 634, 618), (618, 634, 635, 619), (619, 635, 636, 620), (620, 636, 637, 621), (621, 637, 638, 622), (622, 638, 639, 623), (623, 639, 624, 608), (624, 640, 641, 625), (625, 641, 642, 626), (626, 642, 643, 627), (627, 643, 644, 628), (628, 644, 645, 629), (629, 645, 646, 630), (630, 646, 647, 631), (631, 647, 648, 632), (632, 648, 649, 633), (633, 649, 650, 634), (634, 650, 651, 635), (635, 651, 652, 636), (636, 652, 653, 637), (637, 653, 654, 638), (638, 654, 655, 639), (639, 655, 640, 624), (640, 656, 657, 641), (641, 657, 658, 642), (642, 658, 659, 643), (643, 659, 660, 644), (644, 660, 661, 645), (645, 661, 662, 646), (646, 662, 663, 647), (647, 663, 664, 648), (648, 664, 665, 649), (649, 665, 666, 650), (650, 666, 667, 651), (651, 667, 668, 652), (652, 668, 669, 653), (653, 669, 670, 654), (654, 670, 671, 655), (655, 671, 656, 640), (656, 672, 673, 657), (657, 673, 674, 658), (658, 674, 675, 659), (659, 675, 676, 660), (660, 676, 677, 661), (661, 677, 678, 662), (662, 678, 679, 663), (663, 679, 680, 664), (664, 680, 681, 665), (665, 681, 682, 666), (666, 682, 683, 667), (667, 683, 684, 668), (668, 684, 685, 669), (669, 685, 686, 670), (670, 686, 687, 671), (671, 687, 672, 656), (672, 688, 689, 673), (673, 689, 690, 674), (674, 690, 691, 675), (675, 691, 692, 676), (676, 692, 693, 677), (677, 693, 694, 678), (678, 694, 695, 679), (679, 695, 696, 680), (680, 696, 697, 681), (681, 697, 698, 682), (682, 698, 699, 683), (683, 699, 700, 684), (684, 700, 701, 685), (685, 701, 702, 686), (686, 702, 703, 687), (687, 703, 688, 672), (688, 704, 705, 689), (689, 705, 706, 690), (690, 706, 707, 691), (691, 707, 708, 692), (692, 708, 709, 693), (693, 709, 710, 694), (694, 710, 711, 695), (695, 711, 712, 696), (696, 712, 713, 697), (697, 713, 714, 698), (698, 714, 715, 699), (699, 715, 716, 700), (700, 716, 717, 701), (701, 717, 718, 702), (702, 718, 719, 703), (703, 719, 704, 688), (704, 720, 721, 705), (705, 721, 722, 706), (706, 722, 723, 707), (707, 723, 724, 708), (708, 724, 725, 709), (709, 725, 726, 710), (710, 726, 727, 711), (711, 727, 728, 712), (712, 728, 729, 713), (713, 729, 730, 714), (714, 730, 731, 715), (715, 731, 732, 716), (716, 732, 733, 717), (717, 733, 734, 718), (718, 734, 735, 719), (719, 735, 720, 704), (720, 0, 1, 721), (721, 1, 2, 722), (722, 2, 3, 723), (723, 3, 4, 724), (724, 4, 5, 725), (725, 5, 6, 726), (726, 6, 7, 727), (727, 7, 8, 728), (728, 8, 9, 729), (729, 9, 10, 730), (730, 10, 11, 731), (731, 11, 12, 732), (732, 12, 13, 733), (733, 13, 14, 734), (734, 14, 15, 735), (735, 15, 0, 720)])
me_torus_001.use_remesh_preserve_volume = False
me_torus_001.use_remesh_preserve_attributes = False
me_torus_001.use_mirror_vertex_groups = False
me_torus_001.update()

# ---- objects
ob_torus_001 = bpy.data.objects.new('Torus.001', me_torus_001)
ob_lamp = bpy.data.objects.new('Lamp', light_lamp)
ob_camera = bpy.data.objects.new('Camera', cam_camera)

# ---- transforms, parenting, visibility, modifiers, constraints
ob_torus_001.location = (0.0, 0.0, 0.0)
ob_torus_001.lineart.crease_threshold = 0.0
ob_lamp.location = (4.076, 1.005, 5.904)
ob_lamp.rotation_euler = (0.6503, 0.05522, 1.866)
ob_lamp.lock_rotations_4d = False
ob_lamp.empty_display_type = 'ARROWS'
ob_lamp.color = (0.0, 0.0, 0.0, 0.0)
ob_lamp.lineart.crease_threshold = 0.0
ob_camera.location = (7.481, -6.508, 5.344)
ob_camera.rotation_euler = (1.109, 0.0, 0.8149)
ob_camera.lock_rotations_4d = False
ob_camera.empty_display_type = 'ARROWS'
ob_camera.color = (0.0, 0.0, 0.0, 0.0)
ob_camera.display_type = 'WIRE'
ob_camera.lineart.crease_threshold = 0.0

# ---- collection membership
col_collection_1.objects.link(ob_torus_001)
col_collection_1.objects.link(ob_lamp)
col_collection_1.objects.link(ob_camera)

# ---- scene / render settings (as saved in the file)
scene.camera = ob_camera
scene.frame_start = 1; scene.frame_end = 250; scene.frame_set(4)
scene.render.engine = 'BLENDER_EEVEE_NEXT'
scene.render.resolution_percentage = 50
scene.render.dither_intensity = 0.0
scene.cycles.use_denoising = False
scene.cycles.samples = 128
scene.cycles.sampling_pattern = 'TABULATED_SOBOL'
scene.cycles.light_sampling_threshold = 0.0
scene.cycles.use_adaptive_sampling = False
scene.cycles.use_light_tree = False
scene.cycles.blur_glossy = 0.0
scene.cycles.sample_clamp_indirect = 0.0
scene.view_settings.view_transform = 'Standard'
bpy.context.view_layer.update()
